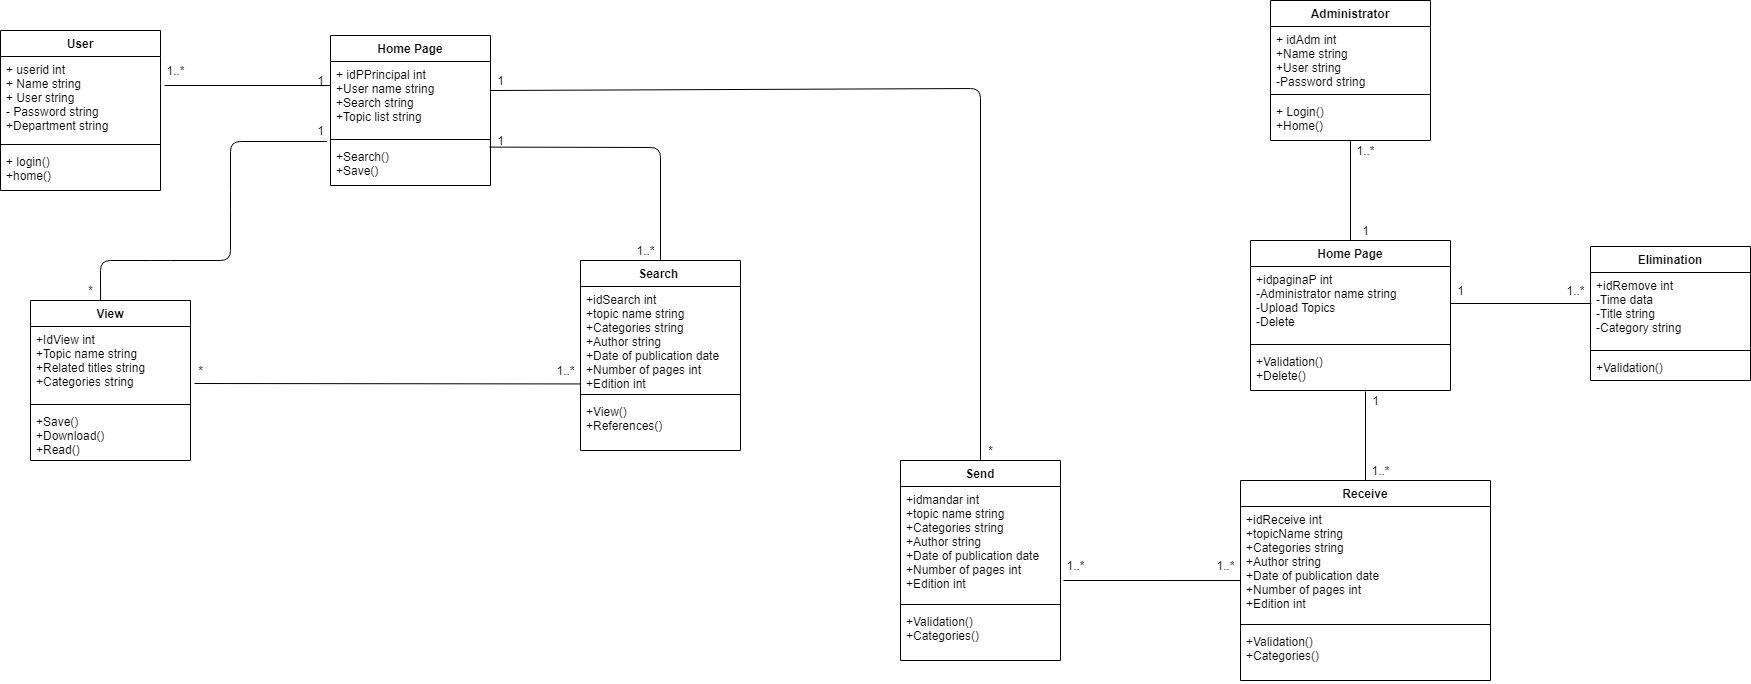

The diagram above was exported from draw.io. Its source (the exported page's mxGraphModel, read from the mxfile embedded in the PNG):
<mxGraphModel dx="1459" dy="821" grid="1" gridSize="10" guides="1" tooltips="1" connect="1" arrows="1" fold="1" page="1" pageScale="1" pageWidth="827" pageHeight="1169" math="0" shadow="0">
  <root>
    <mxCell id="0" />
    <mxCell id="1" parent="0" />
    <mxCell id="2" value="User" style="swimlane;fontStyle=1;align=center;verticalAlign=top;childLayout=stackLayout;horizontal=1;startSize=26;horizontalStack=0;resizeParent=1;resizeParentMax=0;resizeLast=0;collapsible=1;marginBottom=0;" vertex="1" parent="1">
      <mxGeometry x="30" y="50" width="160" height="160" as="geometry" />
    </mxCell>
    <mxCell id="3" value="+ userid int&#10;+ Name string&#10;+ User string&#10;- Password string&#10;+Department string" style="text;strokeColor=none;fillColor=none;align=left;verticalAlign=top;spacingLeft=4;spacingRight=4;overflow=hidden;rotatable=0;points=[[0,0.5],[1,0.5]];portConstraint=eastwest;" vertex="1" parent="2">
      <mxGeometry y="26" width="160" height="84" as="geometry" />
    </mxCell>
    <mxCell id="4" value="" style="line;strokeWidth=1;fillColor=none;align=left;verticalAlign=middle;spacingTop=-1;spacingLeft=3;spacingRight=3;rotatable=0;labelPosition=right;points=[];portConstraint=eastwest;" vertex="1" parent="2">
      <mxGeometry y="110" width="160" height="8" as="geometry" />
    </mxCell>
    <mxCell id="5" value="+ login()&#10;+home()" style="text;strokeColor=none;fillColor=none;align=left;verticalAlign=top;spacingLeft=4;spacingRight=4;overflow=hidden;rotatable=0;points=[[0,0.5],[1,0.5]];portConstraint=eastwest;" vertex="1" parent="2">
      <mxGeometry y="118" width="160" height="42" as="geometry" />
    </mxCell>
    <mxCell id="6" value="Home Page" style="swimlane;fontStyle=1;align=center;verticalAlign=top;childLayout=stackLayout;horizontal=1;startSize=26;horizontalStack=0;resizeParent=1;resizeParentMax=0;resizeLast=0;collapsible=1;marginBottom=0;" vertex="1" parent="1">
      <mxGeometry x="360" y="55" width="160" height="150" as="geometry">
        <mxRectangle x="360" y="58" width="130" height="26" as="alternateBounds" />
      </mxGeometry>
    </mxCell>
    <mxCell id="7" value="+ idPPrincipal int&#10;+User name string&#10;+Search string&#10;+Topic list string" style="text;strokeColor=none;fillColor=none;align=left;verticalAlign=top;spacingLeft=4;spacingRight=4;overflow=hidden;rotatable=0;points=[[0,0.5],[1,0.5]];portConstraint=eastwest;" vertex="1" parent="6">
      <mxGeometry y="26" width="160" height="74" as="geometry" />
    </mxCell>
    <mxCell id="8" value="" style="line;strokeWidth=1;fillColor=none;align=left;verticalAlign=middle;spacingTop=-1;spacingLeft=3;spacingRight=3;rotatable=0;labelPosition=right;points=[];portConstraint=eastwest;" vertex="1" parent="6">
      <mxGeometry y="100" width="160" height="8" as="geometry" />
    </mxCell>
    <mxCell id="9" value="+Search()&#10;+Save()" style="text;strokeColor=none;fillColor=none;align=left;verticalAlign=top;spacingLeft=4;spacingRight=4;overflow=hidden;rotatable=0;points=[[0,0.5],[1,0.5]];portConstraint=eastwest;" vertex="1" parent="6">
      <mxGeometry y="108" width="160" height="42" as="geometry" />
    </mxCell>
    <mxCell id="10" value="View" style="swimlane;fontStyle=1;align=center;verticalAlign=top;childLayout=stackLayout;horizontal=1;startSize=26;horizontalStack=0;resizeParent=1;resizeParentMax=0;resizeLast=0;collapsible=1;marginBottom=0;" vertex="1" parent="1">
      <mxGeometry x="60" y="320" width="160" height="160" as="geometry" />
    </mxCell>
    <mxCell id="11" value="+IdView int&#10;+Topic name string&#10;+Related titles string&#10;+Categories string" style="text;strokeColor=none;fillColor=none;align=left;verticalAlign=top;spacingLeft=4;spacingRight=4;overflow=hidden;rotatable=0;points=[[0,0.5],[1,0.5]];portConstraint=eastwest;" vertex="1" parent="10">
      <mxGeometry y="26" width="160" height="74" as="geometry" />
    </mxCell>
    <mxCell id="12" value="" style="line;strokeWidth=1;fillColor=none;align=left;verticalAlign=middle;spacingTop=-1;spacingLeft=3;spacingRight=3;rotatable=0;labelPosition=right;points=[];portConstraint=eastwest;" vertex="1" parent="10">
      <mxGeometry y="100" width="160" height="8" as="geometry" />
    </mxCell>
    <mxCell id="13" value="+Save()&#10;+Download()&#10;+Read()" style="text;strokeColor=none;fillColor=none;align=left;verticalAlign=top;spacingLeft=4;spacingRight=4;overflow=hidden;rotatable=0;points=[[0,0.5],[1,0.5]];portConstraint=eastwest;" vertex="1" parent="10">
      <mxGeometry y="108" width="160" height="52" as="geometry" />
    </mxCell>
    <mxCell id="14" value="Search " style="swimlane;fontStyle=1;align=center;verticalAlign=top;childLayout=stackLayout;horizontal=1;startSize=26;horizontalStack=0;resizeParent=1;resizeParentMax=0;resizeLast=0;collapsible=1;marginBottom=0;" vertex="1" parent="1">
      <mxGeometry x="610" y="280" width="160" height="190" as="geometry" />
    </mxCell>
    <mxCell id="15" value="+idSearch int&#10;+topic name string&#10;+Categories string&#10;+Author string&#10;+Date of publication date &#10;+Number of pages int&#10;+Edition int" style="text;strokeColor=none;fillColor=none;align=left;verticalAlign=top;spacingLeft=4;spacingRight=4;overflow=hidden;rotatable=0;points=[[0,0.5],[1,0.5]];portConstraint=eastwest;" vertex="1" parent="14">
      <mxGeometry y="26" width="160" height="104" as="geometry" />
    </mxCell>
    <mxCell id="16" value="" style="line;strokeWidth=1;fillColor=none;align=left;verticalAlign=middle;spacingTop=-1;spacingLeft=3;spacingRight=3;rotatable=0;labelPosition=right;points=[];portConstraint=eastwest;" vertex="1" parent="14">
      <mxGeometry y="130" width="160" height="8" as="geometry" />
    </mxCell>
    <mxCell id="17" value="+View()&#10;+References()" style="text;strokeColor=none;fillColor=none;align=left;verticalAlign=top;spacingLeft=4;spacingRight=4;overflow=hidden;rotatable=0;points=[[0,0.5],[1,0.5]];portConstraint=eastwest;" vertex="1" parent="14">
      <mxGeometry y="138" width="160" height="52" as="geometry" />
    </mxCell>
    <mxCell id="18" value="Administrator" style="swimlane;fontStyle=1;align=center;verticalAlign=top;childLayout=stackLayout;horizontal=1;startSize=26;horizontalStack=0;resizeParent=1;resizeParentMax=0;resizeLast=0;collapsible=1;marginBottom=0;" vertex="1" parent="1">
      <mxGeometry x="1300" y="20" width="160" height="140" as="geometry" />
    </mxCell>
    <mxCell id="19" value="+ idAdm int&#10;+Name string&#10;+User string&#10;-Password string" style="text;strokeColor=none;fillColor=none;align=left;verticalAlign=top;spacingLeft=4;spacingRight=4;overflow=hidden;rotatable=0;points=[[0,0.5],[1,0.5]];portConstraint=eastwest;" vertex="1" parent="18">
      <mxGeometry y="26" width="160" height="64" as="geometry" />
    </mxCell>
    <mxCell id="20" value="" style="line;strokeWidth=1;fillColor=none;align=left;verticalAlign=middle;spacingTop=-1;spacingLeft=3;spacingRight=3;rotatable=0;labelPosition=right;points=[];portConstraint=eastwest;" vertex="1" parent="18">
      <mxGeometry y="90" width="160" height="8" as="geometry" />
    </mxCell>
    <mxCell id="21" value="+ Login()&#10;+Home()&#10;" style="text;strokeColor=none;fillColor=none;align=left;verticalAlign=top;spacingLeft=4;spacingRight=4;overflow=hidden;rotatable=0;points=[[0,0.5],[1,0.5]];portConstraint=eastwest;" vertex="1" parent="18">
      <mxGeometry y="98" width="160" height="42" as="geometry" />
    </mxCell>
    <mxCell id="22" value="Home Page" style="swimlane;fontStyle=1;align=center;verticalAlign=top;childLayout=stackLayout;horizontal=1;startSize=26;horizontalStack=0;resizeParent=1;resizeParentMax=0;resizeLast=0;collapsible=1;marginBottom=0;" vertex="1" parent="1">
      <mxGeometry x="1280" y="260" width="200" height="150" as="geometry">
        <mxRectangle x="360" y="58" width="130" height="26" as="alternateBounds" />
      </mxGeometry>
    </mxCell>
    <mxCell id="23" value="+idpaginaP int&#10;-Administrator name string&#10;-Upload Topics &#10;-Delete" style="text;strokeColor=none;fillColor=none;align=left;verticalAlign=top;spacingLeft=4;spacingRight=4;overflow=hidden;rotatable=0;points=[[0,0.5],[1,0.5]];portConstraint=eastwest;" vertex="1" parent="22">
      <mxGeometry y="26" width="200" height="74" as="geometry" />
    </mxCell>
    <mxCell id="24" value="" style="line;strokeWidth=1;fillColor=none;align=left;verticalAlign=middle;spacingTop=-1;spacingLeft=3;spacingRight=3;rotatable=0;labelPosition=right;points=[];portConstraint=eastwest;" vertex="1" parent="22">
      <mxGeometry y="100" width="200" height="8" as="geometry" />
    </mxCell>
    <mxCell id="25" value="+Validation()&#10;+Delete()" style="text;strokeColor=none;fillColor=none;align=left;verticalAlign=top;spacingLeft=4;spacingRight=4;overflow=hidden;rotatable=0;points=[[0,0.5],[1,0.5]];portConstraint=eastwest;" vertex="1" parent="22">
      <mxGeometry y="108" width="200" height="42" as="geometry" />
    </mxCell>
    <mxCell id="26" value="Send" style="swimlane;fontStyle=1;align=center;verticalAlign=top;childLayout=stackLayout;horizontal=1;startSize=26;horizontalStack=0;resizeParent=1;resizeParentMax=0;resizeLast=0;collapsible=1;marginBottom=0;" vertex="1" parent="1">
      <mxGeometry x="930" y="480" width="160" height="200" as="geometry" />
    </mxCell>
    <mxCell id="27" value="+idmandar int&#10;+topic name string&#10;+Categories string&#10;+Author string&#10;+Date of publication date &#10;+Number of pages int&#10;+Edition int " style="text;strokeColor=none;fillColor=none;align=left;verticalAlign=top;spacingLeft=4;spacingRight=4;overflow=hidden;rotatable=0;points=[[0,0.5],[1,0.5]];portConstraint=eastwest;" vertex="1" parent="26">
      <mxGeometry y="26" width="160" height="114" as="geometry" />
    </mxCell>
    <mxCell id="28" value="" style="line;strokeWidth=1;fillColor=none;align=left;verticalAlign=middle;spacingTop=-1;spacingLeft=3;spacingRight=3;rotatable=0;labelPosition=right;points=[];portConstraint=eastwest;" vertex="1" parent="26">
      <mxGeometry y="140" width="160" height="8" as="geometry" />
    </mxCell>
    <mxCell id="29" value="+Validation()&#10;+Categories()" style="text;strokeColor=none;fillColor=none;align=left;verticalAlign=top;spacingLeft=4;spacingRight=4;overflow=hidden;rotatable=0;points=[[0,0.5],[1,0.5]];portConstraint=eastwest;" vertex="1" parent="26">
      <mxGeometry y="148" width="160" height="52" as="geometry" />
    </mxCell>
    <mxCell id="30" value="Elimination" style="swimlane;fontStyle=1;align=center;verticalAlign=top;childLayout=stackLayout;horizontal=1;startSize=26;horizontalStack=0;resizeParent=1;resizeParentMax=0;resizeLast=0;collapsible=1;marginBottom=0;" vertex="1" parent="1">
      <mxGeometry x="1620" y="266" width="160" height="134" as="geometry" />
    </mxCell>
    <mxCell id="31" value="+idRemove int&#10;-Time data&#10;-Title string&#10;-Category string" style="text;strokeColor=none;fillColor=none;align=left;verticalAlign=top;spacingLeft=4;spacingRight=4;overflow=hidden;rotatable=0;points=[[0,0.5],[1,0.5]];portConstraint=eastwest;" vertex="1" parent="30">
      <mxGeometry y="26" width="160" height="74" as="geometry" />
    </mxCell>
    <mxCell id="32" value="" style="line;strokeWidth=1;fillColor=none;align=left;verticalAlign=middle;spacingTop=-1;spacingLeft=3;spacingRight=3;rotatable=0;labelPosition=right;points=[];portConstraint=eastwest;" vertex="1" parent="30">
      <mxGeometry y="100" width="160" height="8" as="geometry" />
    </mxCell>
    <mxCell id="33" value="+Validation()" style="text;strokeColor=none;fillColor=none;align=left;verticalAlign=top;spacingLeft=4;spacingRight=4;overflow=hidden;rotatable=0;points=[[0,0.5],[1,0.5]];portConstraint=eastwest;" vertex="1" parent="30">
      <mxGeometry y="108" width="160" height="26" as="geometry" />
    </mxCell>
    <mxCell id="34" value="" style="endArrow=none;html=1;entryX=0.98;entryY=0.75;entryDx=0;entryDy=0;entryPerimeter=0;" edge="1" parent="1" target="36">
      <mxGeometry width="50" height="50" relative="1" as="geometry">
        <mxPoint x="194" y="105" as="sourcePoint" />
        <mxPoint x="290" y="200" as="targetPoint" />
      </mxGeometry>
    </mxCell>
    <mxCell id="35" value="1..*" style="text;html=1;align=center;verticalAlign=middle;resizable=0;points=[];autosize=1;strokeColor=none;" vertex="1" parent="1">
      <mxGeometry x="190" y="80" width="30" height="20" as="geometry" />
    </mxCell>
    <mxCell id="36" value="1" style="text;html=1;align=center;verticalAlign=middle;resizable=0;points=[];autosize=1;strokeColor=none;" vertex="1" parent="1">
      <mxGeometry x="340" y="90" width="20" height="20" as="geometry" />
    </mxCell>
    <mxCell id="37" value="" style="endArrow=none;html=1;exitX=0.438;exitY=0;exitDx=0;exitDy=0;exitPerimeter=0;entryX=-0.023;entryY=-0.048;entryDx=0;entryDy=0;entryPerimeter=0;" edge="1" parent="1" source="10" target="9">
      <mxGeometry width="50" height="50" relative="1" as="geometry">
        <mxPoint x="260" y="270" as="sourcePoint" />
        <mxPoint x="350" y="164" as="targetPoint" />
        <Array as="points">
          <mxPoint x="130" y="280" />
          <mxPoint x="190" y="280" />
          <mxPoint x="260" y="280" />
          <mxPoint x="260" y="220" />
          <mxPoint x="260" y="161" />
        </Array>
      </mxGeometry>
    </mxCell>
    <mxCell id="38" value="1" style="text;html=1;align=center;verticalAlign=middle;resizable=0;points=[];autosize=1;strokeColor=none;" vertex="1" parent="1">
      <mxGeometry x="340" y="140" width="20" height="20" as="geometry" />
    </mxCell>
    <mxCell id="39" value="*" style="text;html=1;align=center;verticalAlign=middle;resizable=0;points=[];autosize=1;strokeColor=none;" vertex="1" parent="1">
      <mxGeometry x="110" y="300" width="20" height="20" as="geometry" />
    </mxCell>
    <mxCell id="40" value="" style="endArrow=none;html=1;exitX=0.5;exitY=0;exitDx=0;exitDy=0;entryX=-0.06;entryY=0.83;entryDx=0;entryDy=0;entryPerimeter=0;" edge="1" parent="1" source="14" target="41">
      <mxGeometry width="50" height="50" relative="1" as="geometry">
        <mxPoint x="570" y="300" as="sourcePoint" />
        <mxPoint x="620" y="250" as="targetPoint" />
        <Array as="points">
          <mxPoint x="690" y="167" />
        </Array>
      </mxGeometry>
    </mxCell>
    <mxCell id="41" value="1" style="text;html=1;align=center;verticalAlign=middle;resizable=0;points=[];autosize=1;strokeColor=none;" vertex="1" parent="1">
      <mxGeometry x="520" y="150" width="20" height="20" as="geometry" />
    </mxCell>
    <mxCell id="42" value="" style="endArrow=none;html=1;entryX=0;entryY=0.937;entryDx=0;entryDy=0;entryPerimeter=0;" edge="1" parent="1" target="15">
      <mxGeometry width="50" height="50" relative="1" as="geometry">
        <mxPoint x="224" y="403" as="sourcePoint" />
        <mxPoint x="360" y="450" as="targetPoint" />
      </mxGeometry>
    </mxCell>
    <mxCell id="43" value="*" style="text;html=1;align=center;verticalAlign=middle;resizable=0;points=[];autosize=1;strokeColor=none;" vertex="1" parent="1">
      <mxGeometry x="220" y="380" width="20" height="20" as="geometry" />
    </mxCell>
    <mxCell id="44" value="1..*" style="text;html=1;align=center;verticalAlign=middle;resizable=0;points=[];autosize=1;strokeColor=none;" vertex="1" parent="1">
      <mxGeometry x="580" y="380" width="30" height="20" as="geometry" />
    </mxCell>
    <mxCell id="45" value="" style="endArrow=none;html=1;exitX=0;exitY=1;exitDx=0;exitDy=0;entryX=0.5;entryY=0;entryDx=0;entryDy=0;exitPerimeter=0;" edge="1" parent="1" source="46" target="26">
      <mxGeometry width="50" height="50" relative="1" as="geometry">
        <mxPoint x="730" y="160" as="sourcePoint" />
        <mxPoint x="780" y="110" as="targetPoint" />
        <Array as="points">
          <mxPoint x="1010" y="108" />
        </Array>
      </mxGeometry>
    </mxCell>
    <mxCell id="46" value="1" style="text;html=1;align=center;verticalAlign=middle;resizable=0;points=[];autosize=1;strokeColor=none;" vertex="1" parent="1">
      <mxGeometry x="520" y="90" width="20" height="20" as="geometry" />
    </mxCell>
    <mxCell id="47" value="*" style="text;html=1;align=center;verticalAlign=middle;resizable=0;points=[];autosize=1;strokeColor=none;" vertex="1" parent="1">
      <mxGeometry x="1010" y="460" width="20" height="20" as="geometry" />
    </mxCell>
    <mxCell id="49" value="1..*" style="text;html=1;align=center;verticalAlign=middle;resizable=0;points=[];autosize=1;strokeColor=none;" vertex="1" parent="1">
      <mxGeometry x="1395" y="480" width="30" height="20" as="geometry" />
    </mxCell>
    <mxCell id="51" value="1..*" style="text;html=1;align=center;verticalAlign=middle;resizable=0;points=[];autosize=1;strokeColor=none;" vertex="1" parent="1">
      <mxGeometry x="660" y="260" width="30" height="20" as="geometry" />
    </mxCell>
    <mxCell id="52" value="Receive" style="swimlane;fontStyle=1;align=center;verticalAlign=top;childLayout=stackLayout;horizontal=1;startSize=26;horizontalStack=0;resizeParent=1;resizeParentMax=0;resizeLast=0;collapsible=1;marginBottom=0;" vertex="1" parent="1">
      <mxGeometry x="1270" y="500" width="250" height="200" as="geometry" />
    </mxCell>
    <mxCell id="53" value="+idReceive int&#10;+topicName string&#10;+Categories string&#10;+Author string&#10;+Date of publication date&#10;+Number of pages int&#10;+Edition int" style="text;strokeColor=none;fillColor=none;align=left;verticalAlign=top;spacingLeft=4;spacingRight=4;overflow=hidden;rotatable=0;points=[[0,0.5],[1,0.5]];portConstraint=eastwest;" vertex="1" parent="52">
      <mxGeometry y="26" width="250" height="114" as="geometry" />
    </mxCell>
    <mxCell id="54" value="" style="line;strokeWidth=1;fillColor=none;align=left;verticalAlign=middle;spacingTop=-1;spacingLeft=3;spacingRight=3;rotatable=0;labelPosition=right;points=[];portConstraint=eastwest;" vertex="1" parent="52">
      <mxGeometry y="140" width="250" height="8" as="geometry" />
    </mxCell>
    <mxCell id="55" value="+Validation()&#10;+Categories()" style="text;strokeColor=none;fillColor=none;align=left;verticalAlign=top;spacingLeft=4;spacingRight=4;overflow=hidden;rotatable=0;points=[[0,0.5],[1,0.5]];portConstraint=eastwest;" vertex="1" parent="52">
      <mxGeometry y="148" width="250" height="52" as="geometry" />
    </mxCell>
    <mxCell id="57" value="1..*" style="text;html=1;align=center;verticalAlign=middle;resizable=0;points=[];autosize=1;strokeColor=none;" vertex="1" parent="1">
      <mxGeometry x="1090" y="575" width="30" height="20" as="geometry" />
    </mxCell>
    <mxCell id="58" value="1..*" style="text;html=1;align=center;verticalAlign=middle;resizable=0;points=[];autosize=1;strokeColor=none;" vertex="1" parent="1">
      <mxGeometry x="1240" y="575" width="30" height="20" as="geometry" />
    </mxCell>
    <mxCell id="60" value="1" style="text;html=1;align=center;verticalAlign=middle;resizable=0;points=[];autosize=1;strokeColor=none;" vertex="1" parent="1">
      <mxGeometry x="1480" y="300" width="20" height="20" as="geometry" />
    </mxCell>
    <mxCell id="61" value="1..*" style="text;html=1;align=center;verticalAlign=middle;resizable=0;points=[];autosize=1;strokeColor=none;" vertex="1" parent="1">
      <mxGeometry x="1590" y="300" width="30" height="20" as="geometry" />
    </mxCell>
    <mxCell id="63" value="1" style="text;html=1;align=center;verticalAlign=middle;resizable=0;points=[];autosize=1;strokeColor=none;" vertex="1" parent="1">
      <mxGeometry x="1385" y="240" width="20" height="20" as="geometry" />
    </mxCell>
    <mxCell id="64" value="1..*" style="text;html=1;align=center;verticalAlign=middle;resizable=0;points=[];autosize=1;strokeColor=none;" vertex="1" parent="1">
      <mxGeometry x="1380" y="160" width="30" height="20" as="geometry" />
    </mxCell>
    <mxCell id="65" value="" style="endArrow=none;html=1;entryX=0;entryY=0.649;entryDx=0;entryDy=0;entryPerimeter=0;" edge="1" parent="1" target="53">
      <mxGeometry width="50" height="50" relative="1" as="geometry">
        <mxPoint x="1093" y="600" as="sourcePoint" />
        <mxPoint x="1190" y="690" as="targetPoint" />
      </mxGeometry>
    </mxCell>
    <mxCell id="66" value="1" style="text;html=1;align=center;verticalAlign=middle;resizable=0;points=[];autosize=1;strokeColor=none;" vertex="1" parent="1">
      <mxGeometry x="1395" y="410" width="20" height="20" as="geometry" />
    </mxCell>
    <mxCell id="67" value="" style="endArrow=none;html=1;exitX=0.5;exitY=0;exitDx=0;exitDy=0;" edge="1" parent="1" source="52">
      <mxGeometry width="50" height="50" relative="1" as="geometry">
        <mxPoint x="1387" y="500" as="sourcePoint" />
        <mxPoint x="1395" y="411" as="targetPoint" />
      </mxGeometry>
    </mxCell>
    <mxCell id="68" value="" style="endArrow=none;html=1;entryX=0.5;entryY=1;entryDx=0;entryDy=0;exitX=0.5;exitY=0;exitDx=0;exitDy=0;" edge="1" parent="1" source="22" target="18">
      <mxGeometry width="50" height="50" relative="1" as="geometry">
        <mxPoint x="1280" y="250" as="sourcePoint" />
        <mxPoint x="1330" y="200" as="targetPoint" />
      </mxGeometry>
    </mxCell>
    <mxCell id="69" value="" style="endArrow=none;html=1;exitX=1;exitY=0.5;exitDx=0;exitDy=0;entryX=0.005;entryY=0.419;entryDx=0;entryDy=0;entryPerimeter=0;" edge="1" parent="1" source="23" target="31">
      <mxGeometry width="50" height="50" relative="1" as="geometry">
        <mxPoint x="1510" y="420" as="sourcePoint" />
        <mxPoint x="1560" y="370" as="targetPoint" />
      </mxGeometry>
    </mxCell>
  </root>
</mxGraphModel>